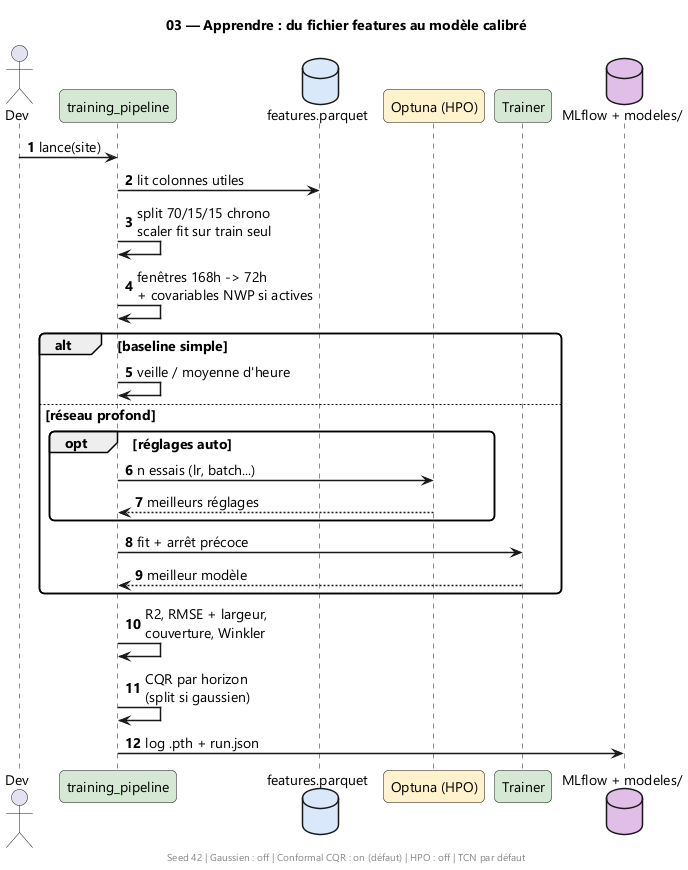

The diagram above was rendered by PlantUML. Its source (embedded in the PNG):
@startuml
' ============================================================
' 03 — TRAINING : flows training_pipeline / baseline_pipeline
' Code : pipelines/training/forecast_training.py + _common.py
' Entrée : features.parquet (déjà filtré, déjà au pas config).
' Imputation causale (ffill) ; scaler fitté sur train seul.
' Défauts flow : modèle tcn, HPO off, gaussien off, conformal CQR on,
' use_nwp=True, seed 42, split 70/15/15, fenêtres 168h -> 72h.
' Sortie : checkpoint .pth + run.json (MLflow + data/models/{run}/).
' ============================================================
skinparam shadowing false
skinparam roundCorner 10
skinparam defaultFontName Segoe UI
skinparam defaultFontSize 14
skinparam ArrowThickness 1.5

title 03 — Apprendre : du fichier features au modèle calibré
autonumber

actor "Dev" as DEV
participant "training_pipeline" as FLOW #D5E8D4
database "features.parquet" as STORE #DAE8FC
participant "Optuna (HPO)" as HPO #FFF2CC
participant "Trainer" as TRAINER #D5E8D4
database "MLflow + modeles/" as REG #E1BEE7

DEV -> FLOW : lance(site)
FLOW -> STORE : lit colonnes utiles
FLOW -> FLOW : split 70/15/15 chrono\nscaler fit sur train seul
FLOW -> FLOW : fenêtres 168h -> 72h\n+ covariables NWP si actives

alt baseline simple
  FLOW -> FLOW : veille / moyenne d'heure
else réseau profond
  opt réglages auto
    FLOW -> HPO : n essais (lr, batch...)
    HPO --> FLOW : meilleurs réglages
  end
  FLOW -> TRAINER : fit + arrêt précoce
  TRAINER --> FLOW : meilleur modèle
end

FLOW -> FLOW : R2, RMSE + largeur,\ncouverture, Winkler
FLOW -> FLOW : CQR par horizon\n(split si gaussien)
FLOW -> REG : log .pth + run.json

footer Seed 42 | Gaussien : off | Conformal CQR : on (défaut) | HPO : off | TCN par défaut
@enduml